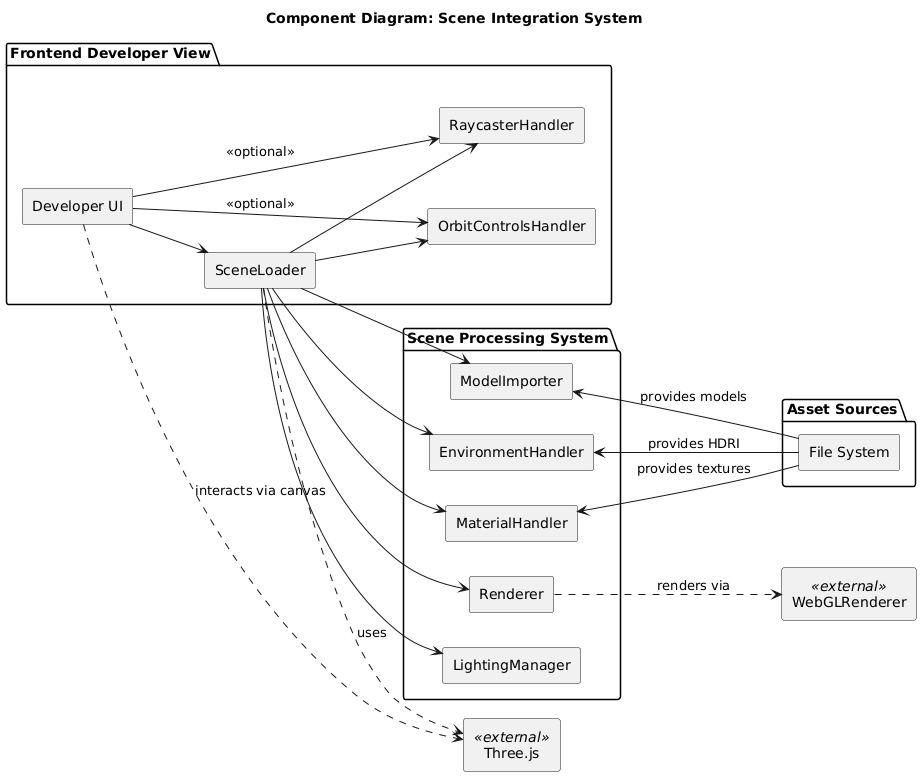

The diagram above was rendered by PlantUML. Its source (embedded in the PNG):
@startuml
title Component Diagram: Scene Integration System

left to right direction
skinparam componentStyle rectangle

' Top-Level: Developer View
package "Frontend Developer View" {
  [Developer UI]
  [SceneLoader]
  [OrbitControlsHandler]
  [RaycasterHandler]
}

' Middle Layer: Scene Processing System
package "Scene Processing System" {
  [Renderer]
  [LightingManager]
  [MaterialHandler]
  [EnvironmentHandler]
  [ModelImporter]
}

' Bottom Layer: Asset Sources
package "Asset Sources" {
  [File System]
}

' External Library
component [Three.js] <<external>>
component [WebGLRenderer] <<external>>

' -------------------------------
' Relationships
' -------------------------------

' UI Flow
[Developer UI] --> [SceneLoader]
[Developer UI] --> [OrbitControlsHandler] : <<optional>>
[Developer UI] --> [RaycasterHandler] : <<optional>>

' SceneLoader orchestrates processing
[SceneLoader] --> [Renderer]
[SceneLoader] --> [LightingManager]
[SceneLoader] --> [MaterialHandler]
[SceneLoader] --> [EnvironmentHandler]
[SceneLoader] --> [ModelImporter]
[SceneLoader] --> [OrbitControlsHandler]
[SceneLoader] --> [RaycasterHandler]

' Assets feed into the system
[File System] -up-> [ModelImporter] : provides models
[File System] -up-> [MaterialHandler] : provides textures
[File System] -up-> [EnvironmentHandler] : provides HDRI

' External libraries
[Renderer] ..> [WebGLRenderer] : renders via
[SceneLoader] ..> [Three.js] : uses
[Developer UI] ..> [Three.js] : interacts via canvas
@enduml